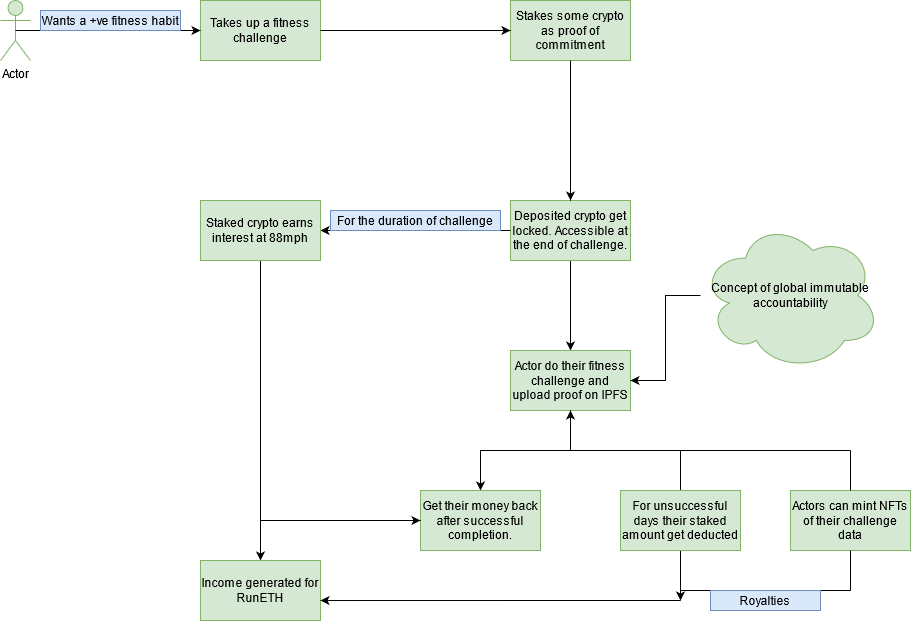

The diagram above was exported from draw.io. Its source (the exported page's mxGraphModel, read from the mxfile embedded in the PNG):
<mxGraphModel dx="1038" dy="537" grid="1" gridSize="10" guides="1" tooltips="1" connect="1" arrows="1" fold="1" page="1" pageScale="1" pageWidth="850" pageHeight="1100" math="0" shadow="0">
  <root>
    <mxCell id="0" />
    <mxCell id="1" parent="0" />
    <mxCell id="7hBw_bdmLEPmcUQio-V5-1" value="Actor" style="shape=umlActor;verticalLabelPosition=bottom;verticalAlign=top;html=1;outlineConnect=0;fillColor=#d5e8d4;strokeColor=#82b366;" vertex="1" parent="1">
      <mxGeometry x="60" y="30" width="30" height="60" as="geometry" />
    </mxCell>
    <mxCell id="7hBw_bdmLEPmcUQio-V5-2" value="Takes up a fitness challenge" style="rounded=0;whiteSpace=wrap;html=1;fillColor=#d5e8d4;strokeColor=#82b366;" vertex="1" parent="1">
      <mxGeometry x="260" y="30" width="120" height="60" as="geometry" />
    </mxCell>
    <mxCell id="7hBw_bdmLEPmcUQio-V5-3" value="" style="endArrow=classic;html=1;exitX=0.5;exitY=0.5;exitDx=0;exitDy=0;exitPerimeter=0;entryX=0;entryY=0.5;entryDx=0;entryDy=0;" edge="1" parent="1" source="7hBw_bdmLEPmcUQio-V5-1" target="7hBw_bdmLEPmcUQio-V5-2">
      <mxGeometry width="50" height="50" relative="1" as="geometry">
        <mxPoint x="400" y="300" as="sourcePoint" />
        <mxPoint x="250" y="60" as="targetPoint" />
      </mxGeometry>
    </mxCell>
    <mxCell id="7hBw_bdmLEPmcUQio-V5-4" value="Wants a +ve fitness habit" style="text;html=1;strokeColor=#6c8ebf;fillColor=#dae8fc;align=center;verticalAlign=middle;whiteSpace=wrap;rounded=0;" vertex="1" parent="1">
      <mxGeometry x="100" y="40" width="140" height="20" as="geometry" />
    </mxCell>
    <mxCell id="7hBw_bdmLEPmcUQio-V5-5" value="Stakes some crypto as proof of commitment" style="rounded=0;whiteSpace=wrap;html=1;fillColor=#d5e8d4;strokeColor=#82b366;" vertex="1" parent="1">
      <mxGeometry x="570" y="30" width="120" height="60" as="geometry" />
    </mxCell>
    <mxCell id="7hBw_bdmLEPmcUQio-V5-6" value="" style="endArrow=classic;html=1;exitX=1;exitY=0.5;exitDx=0;exitDy=0;" edge="1" parent="1" source="7hBw_bdmLEPmcUQio-V5-2" target="7hBw_bdmLEPmcUQio-V5-5">
      <mxGeometry width="50" height="50" relative="1" as="geometry">
        <mxPoint x="400" y="300" as="sourcePoint" />
        <mxPoint x="450" y="250" as="targetPoint" />
      </mxGeometry>
    </mxCell>
    <mxCell id="7hBw_bdmLEPmcUQio-V5-15" style="edgeStyle=orthogonalEdgeStyle;rounded=0;orthogonalLoop=1;jettySize=auto;html=1;entryX=0.5;entryY=0;entryDx=0;entryDy=0;" edge="1" parent="1" source="7hBw_bdmLEPmcUQio-V5-7" target="7hBw_bdmLEPmcUQio-V5-14">
      <mxGeometry relative="1" as="geometry" />
    </mxCell>
    <mxCell id="7hBw_bdmLEPmcUQio-V5-7" value="Deposited crypto get locked. Accessible at the end of challenge." style="rounded=0;whiteSpace=wrap;html=1;fillColor=#d5e8d4;strokeColor=#82b366;" vertex="1" parent="1">
      <mxGeometry x="570" y="230" width="120" height="60" as="geometry" />
    </mxCell>
    <mxCell id="7hBw_bdmLEPmcUQio-V5-8" value="" style="endArrow=classic;html=1;exitX=0.5;exitY=1;exitDx=0;exitDy=0;" edge="1" parent="1" source="7hBw_bdmLEPmcUQio-V5-5">
      <mxGeometry width="50" height="50" relative="1" as="geometry">
        <mxPoint x="400" y="300" as="sourcePoint" />
        <mxPoint x="630" y="230" as="targetPoint" />
      </mxGeometry>
    </mxCell>
    <mxCell id="7hBw_bdmLEPmcUQio-V5-9" value="" style="endArrow=classic;html=1;exitX=0;exitY=0.5;exitDx=0;exitDy=0;" edge="1" parent="1" source="7hBw_bdmLEPmcUQio-V5-7">
      <mxGeometry width="50" height="50" relative="1" as="geometry">
        <mxPoint x="400" y="300" as="sourcePoint" />
        <mxPoint x="380" y="260" as="targetPoint" />
      </mxGeometry>
    </mxCell>
    <mxCell id="7hBw_bdmLEPmcUQio-V5-12" value="For the duration of challenge" style="text;html=1;strokeColor=#6c8ebf;fillColor=#dae8fc;align=center;verticalAlign=middle;whiteSpace=wrap;rounded=0;" vertex="1" parent="1">
      <mxGeometry x="390" y="240" width="170" height="20" as="geometry" />
    </mxCell>
    <mxCell id="7hBw_bdmLEPmcUQio-V5-23" style="edgeStyle=orthogonalEdgeStyle;rounded=0;orthogonalLoop=1;jettySize=auto;html=1;entryX=0.5;entryY=0;entryDx=0;entryDy=0;" edge="1" parent="1" source="7hBw_bdmLEPmcUQio-V5-13" target="7hBw_bdmLEPmcUQio-V5-22">
      <mxGeometry relative="1" as="geometry" />
    </mxCell>
    <mxCell id="7hBw_bdmLEPmcUQio-V5-13" value="Staked crypto earns interest at 88mph" style="rounded=0;whiteSpace=wrap;html=1;fillColor=#d5e8d4;strokeColor=#82b366;" vertex="1" parent="1">
      <mxGeometry x="260" y="230" width="120" height="60" as="geometry" />
    </mxCell>
    <mxCell id="7hBw_bdmLEPmcUQio-V5-17" style="edgeStyle=orthogonalEdgeStyle;rounded=0;orthogonalLoop=1;jettySize=auto;html=1;entryX=0.5;entryY=0;entryDx=0;entryDy=0;" edge="1" parent="1" source="7hBw_bdmLEPmcUQio-V5-14" target="7hBw_bdmLEPmcUQio-V5-16">
      <mxGeometry relative="1" as="geometry">
        <Array as="points">
          <mxPoint x="630" y="480" />
          <mxPoint x="540" y="480" />
        </Array>
      </mxGeometry>
    </mxCell>
    <mxCell id="7hBw_bdmLEPmcUQio-V5-14" value="Actor do their fitness challenge and upload proof on IPFS" style="rounded=0;whiteSpace=wrap;html=1;fillColor=#d5e8d4;strokeColor=#82b366;" vertex="1" parent="1">
      <mxGeometry x="570" y="380" width="120" height="60" as="geometry" />
    </mxCell>
    <mxCell id="7hBw_bdmLEPmcUQio-V5-16" value="Get their money back after successful completion." style="rounded=0;whiteSpace=wrap;html=1;fillColor=#d5e8d4;strokeColor=#82b366;" vertex="1" parent="1">
      <mxGeometry x="480" y="520" width="120" height="60" as="geometry" />
    </mxCell>
    <mxCell id="7hBw_bdmLEPmcUQio-V5-19" style="edgeStyle=orthogonalEdgeStyle;rounded=0;orthogonalLoop=1;jettySize=auto;html=1;" edge="1" parent="1" source="7hBw_bdmLEPmcUQio-V5-18" target="7hBw_bdmLEPmcUQio-V5-14">
      <mxGeometry relative="1" as="geometry" />
    </mxCell>
    <mxCell id="7hBw_bdmLEPmcUQio-V5-25" style="edgeStyle=orthogonalEdgeStyle;rounded=0;orthogonalLoop=1;jettySize=auto;html=1;" edge="1" parent="1" source="7hBw_bdmLEPmcUQio-V5-18">
      <mxGeometry relative="1" as="geometry">
        <mxPoint x="740" y="630" as="targetPoint" />
      </mxGeometry>
    </mxCell>
    <mxCell id="7hBw_bdmLEPmcUQio-V5-18" value="For unsuccessful days their staked amount get deducted" style="rounded=0;whiteSpace=wrap;html=1;fillColor=#d5e8d4;strokeColor=#82b366;" vertex="1" parent="1">
      <mxGeometry x="680" y="520" width="120" height="60" as="geometry" />
    </mxCell>
    <mxCell id="7hBw_bdmLEPmcUQio-V5-21" style="edgeStyle=orthogonalEdgeStyle;rounded=0;orthogonalLoop=1;jettySize=auto;html=1;" edge="1" parent="1" source="7hBw_bdmLEPmcUQio-V5-20" target="7hBw_bdmLEPmcUQio-V5-14">
      <mxGeometry relative="1" as="geometry" />
    </mxCell>
    <mxCell id="7hBw_bdmLEPmcUQio-V5-20" value="Concept of global immutable accountability" style="ellipse;shape=cloud;whiteSpace=wrap;html=1;fillColor=#d5e8d4;strokeColor=#82b366;" vertex="1" parent="1">
      <mxGeometry x="760" y="250" width="180" height="150" as="geometry" />
    </mxCell>
    <mxCell id="7hBw_bdmLEPmcUQio-V5-22" value="Income generated for RunETH" style="rounded=0;whiteSpace=wrap;html=1;fillColor=#d5e8d4;strokeColor=#82b366;" vertex="1" parent="1">
      <mxGeometry x="260" y="590" width="120" height="60" as="geometry" />
    </mxCell>
    <mxCell id="7hBw_bdmLEPmcUQio-V5-24" value="" style="endArrow=classic;html=1;entryX=0;entryY=0.5;entryDx=0;entryDy=0;" edge="1" parent="1" target="7hBw_bdmLEPmcUQio-V5-16">
      <mxGeometry width="50" height="50" relative="1" as="geometry">
        <mxPoint x="320" y="550" as="sourcePoint" />
        <mxPoint x="390" y="470" as="targetPoint" />
      </mxGeometry>
    </mxCell>
    <mxCell id="7hBw_bdmLEPmcUQio-V5-26" value="" style="endArrow=classic;html=1;entryX=1;entryY=0.667;entryDx=0;entryDy=0;entryPerimeter=0;" edge="1" parent="1" target="7hBw_bdmLEPmcUQio-V5-22">
      <mxGeometry width="50" height="50" relative="1" as="geometry">
        <mxPoint x="740" y="630" as="sourcePoint" />
        <mxPoint x="390" y="470" as="targetPoint" />
      </mxGeometry>
    </mxCell>
    <mxCell id="7hBw_bdmLEPmcUQio-V5-27" value="Actors can mint NFTs of their challenge data" style="rounded=0;whiteSpace=wrap;html=1;fillColor=#d5e8d4;strokeColor=#82b366;" vertex="1" parent="1">
      <mxGeometry x="850" y="520" width="120" height="60" as="geometry" />
    </mxCell>
    <mxCell id="7hBw_bdmLEPmcUQio-V5-29" value="" style="endArrow=none;html=1;exitX=0.5;exitY=0;exitDx=0;exitDy=0;" edge="1" parent="1" source="7hBw_bdmLEPmcUQio-V5-27">
      <mxGeometry width="50" height="50" relative="1" as="geometry">
        <mxPoint x="680" y="490" as="sourcePoint" />
        <mxPoint x="910" y="480" as="targetPoint" />
      </mxGeometry>
    </mxCell>
    <mxCell id="7hBw_bdmLEPmcUQio-V5-30" value="" style="endArrow=none;html=1;" edge="1" parent="1">
      <mxGeometry width="50" height="50" relative="1" as="geometry">
        <mxPoint x="740" y="480" as="sourcePoint" />
        <mxPoint x="910" y="480" as="targetPoint" />
      </mxGeometry>
    </mxCell>
    <mxCell id="7hBw_bdmLEPmcUQio-V5-31" value="" style="endArrow=none;html=1;entryX=0.5;entryY=1;entryDx=0;entryDy=0;" edge="1" parent="1" target="7hBw_bdmLEPmcUQio-V5-27">
      <mxGeometry width="50" height="50" relative="1" as="geometry">
        <mxPoint x="910" y="620" as="sourcePoint" />
        <mxPoint x="730" y="490" as="targetPoint" />
      </mxGeometry>
    </mxCell>
    <mxCell id="7hBw_bdmLEPmcUQio-V5-32" value="" style="endArrow=none;html=1;" edge="1" parent="1">
      <mxGeometry width="50" height="50" relative="1" as="geometry">
        <mxPoint x="740" y="620" as="sourcePoint" />
        <mxPoint x="910" y="620" as="targetPoint" />
      </mxGeometry>
    </mxCell>
    <mxCell id="7hBw_bdmLEPmcUQio-V5-33" value="Royalties" style="text;html=1;strokeColor=#6c8ebf;fillColor=#dae8fc;align=center;verticalAlign=middle;whiteSpace=wrap;rounded=0;" vertex="1" parent="1">
      <mxGeometry x="770" y="620" width="110" height="20" as="geometry" />
    </mxCell>
  </root>
</mxGraphModel>